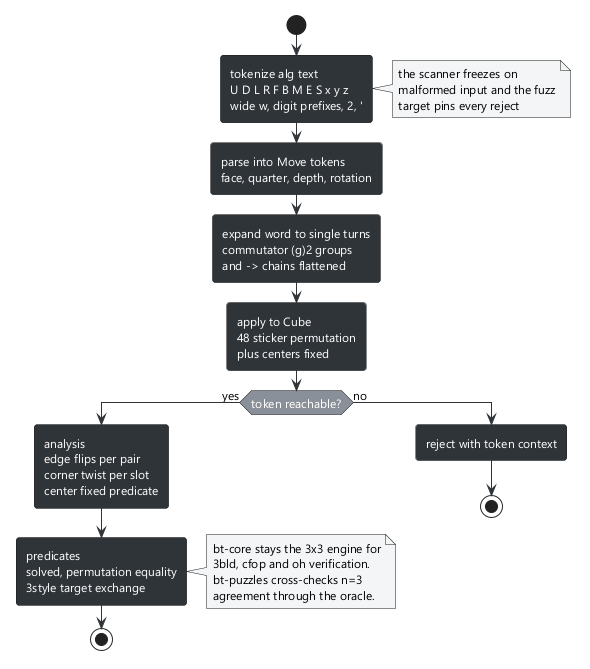

The diagram above was rendered by PlantUML. Its source (embedded in the PNG):
@startuml cube-core
skinparam backgroundColor #FFFFFF
skinparam defaultFontName Segoe UI
skinparam defaultFontSize 12
skinparam roundCorner 6
skinparam ArrowColor #2f3439
skinparam ActivityBackgroundColor #2f3439
skinparam ActivityFontColor #FFFFFF
skinparam ActivityDiamondBackgroundColor #8a9099
skinparam NoteBackgroundColor #f4f5f6
start
:tokenize alg text\nU D L R F B M E S x y z\nwide w, digit prefixes, 2, ';
note right: the scanner freezes on\nmalformed input and the fuzz\ntarget pins every reject
:parse into Move tokens\nface, quarter, depth, rotation;
:expand word to single turns\ncommutator (g)2 groups\nand -> chains flattened;
:apply to Cube\n48 sticker permutation\nplus centers fixed;
if (token reachable?) then (yes)
  :analysis\nedge flips per pair\ncorner twist per slot\ncenter fixed predicate;
  :predicates\nsolved, permutation equality\n3style target exchange;
  note right
    bt-core stays the 3x3 engine for
    3bld, cfop and oh verification.
    bt-puzzles cross-checks n=3
    agreement through the oracle.
  end note
  stop
else (no)
  :reject with token context;
  stop
endif
@enduml